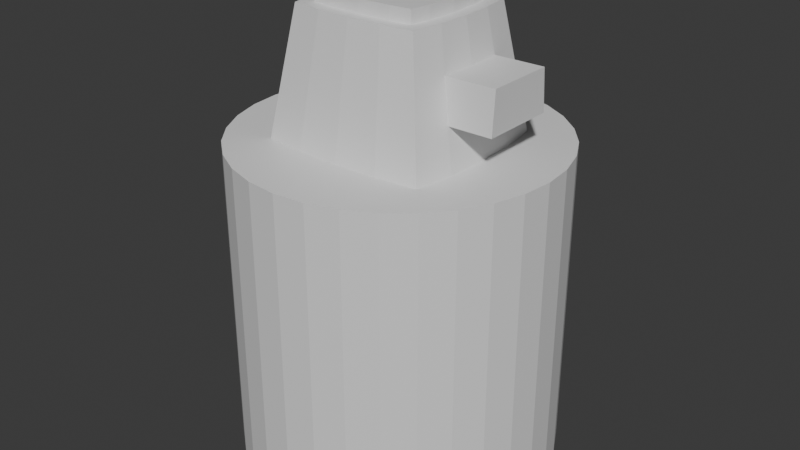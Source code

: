 # Source: CanPaint.blend  (saved by Blender 4.2.66; exported with 4.5.12 LTS)
import bpy
from mathutils import Matrix  # noqa: F401  (used for matrix-valued properties, if any)

bpy.ops.wm.read_factory_settings(use_empty=True)
scene = bpy.context.scene
scene.name = 'Scene'

# ---- collections
col_collection = bpy.data.collections.new('Collection'); scene.collection.children.link(col_collection)

# ---- materials (node trees are filled in below, after node groups)
mat_material_001 = bpy.data.materials.new('Material.001')
mat_material_002 = bpy.data.materials.new('Material.002')

# ---- material node trees
mat_material_001.use_nodes = True; mat_material_001.node_tree.nodes.clear()
_N = mat_material_001.node_tree.nodes; _L = mat_material_001.node_tree.links
n0 = _N.new('ShaderNodeBsdfPrincipled'); n0.name = 'Principled BSDF'; n0.location = (10, 300)
n1 = _N.new('ShaderNodeOutputMaterial'); n1.name = 'Material Output'; n1.location = (300, 300)
_L.new(n0.outputs[0], n1.inputs[0])
n1.is_active_output = True
mat_material_002.use_nodes = True; mat_material_002.node_tree.nodes.clear()
_N = mat_material_002.node_tree.nodes; _L = mat_material_002.node_tree.links
n0 = _N.new('ShaderNodeBsdfPrincipled'); n0.name = 'Principled BSDF'; n0.location = (10, 300)
n1 = _N.new('ShaderNodeOutputMaterial'); n1.name = 'Material Output'; n1.location = (300, 300)
_L.new(n0.outputs[0], n1.inputs[0])
n1.is_active_output = True

# ---- world
world_world = bpy.data.worlds.new('World'); scene.world = world_world
world_world.use_nodes = True; world_world.node_tree.nodes.clear()
_N = world_world.node_tree.nodes; _L = world_world.node_tree.links
n0 = _N.new('ShaderNodeOutputWorld'); n0.name = 'World Output'; n0.location = (300, 300)
n1 = _N.new('ShaderNodeBackground'); n1.name = 'Background'; n1.location = (10, 300)
n1.inputs[0].default_value = (0.05088, 0.05088, 0.05088, 1.0)
_L.new(n1.outputs[0], n0.inputs[0])
n0.is_active_output = True
world_world.color = (0.05088, 0.05088, 0.05088)
world_world.sun_shadow_jitter_overblur = 0.0

# ---- meshes
me_cylinder = bpy.data.meshes.new('Cylinder')
me_cylinder.from_pydata([(-2.212e-09, 0.1, -4.47e-08), (-2.212e-09, 0.1, 0.2), (0.01951, 0.09808, -4.47e-08), (0.01951, 0.09808, 0.2), (0.03827, 0.09239, -4.47e-08), (0.03827, 0.09239, 0.2), (0.05556, 0.08315, -4.47e-08), (0.05556, 0.08315, 0.2), (0.07071, 0.07071, -4.47e-08), (0.07071, 0.07071, 0.2), (0.08315, 0.05556, -4.47e-08), (0.08315, 0.05556, 0.2), (0.09239, 0.03827, -4.47e-08), (0.09239, 0.03827, 0.2), (0.09808, 0.01951, -4.47e-08), (0.09808, 0.01951, 0.2), (0.1, 9.313e-10, -4.47e-08), (0.1, 9.313e-10, 0.2), (0.09808, -0.01951, -4.47e-08), (0.09808, -0.01951, 0.2), (0.09239, -0.03827, -4.47e-08), (0.09239, -0.03827, 0.2), (0.08315, -0.05556, -4.47e-08), (0.08315, -0.05556, 0.2), (0.07071, -0.07071, -4.47e-08), (0.07071, -0.07071, 0.2), (0.05556, -0.08315, -4.47e-08), (0.05556, -0.08315, 0.2), (0.03827, -0.09239, -4.47e-08), (0.03827, -0.09239, 0.2), (0.01951, -0.09808, -4.47e-08), (0.01951, -0.09808, 0.2), (-2.212e-09, -0.1, -4.47e-08), (-2.212e-09, -0.1, 0.2), (-0.01951, -0.09808, -4.47e-08), (-0.01951, -0.09808, 0.2), (-0.03827, -0.09239, -4.47e-08), (-0.03827, -0.09239, 0.2), (-0.05556, -0.08315, -4.47e-08), (-0.05556, -0.08315, 0.2), (-0.07071, -0.07071, -4.47e-08), (-0.07071, -0.07071, 0.2), (-0.08315, -0.05556, -4.47e-08), (-0.08315, -0.05556, 0.2), (-0.09239, -0.03827, -4.47e-08), (-0.09239, -0.03827, 0.2), (-0.09808, -0.01951, -4.47e-08), (-0.09808, -0.01951, 0.2), (-0.1, 9.313e-10, -4.47e-08), (-0.1, 9.313e-10, 0.2), (-0.09808, 0.01951, -4.47e-08), (-0.09808, 0.01951, 0.2), (-0.09239, 0.03827, -4.47e-08), (-0.09239, 0.03827, 0.2), (-0.08315, 0.05556, -4.47e-08), (-0.08315, 0.05556, 0.2), (-0.07071, 0.07071, -4.47e-08), (-0.07071, 0.07071, 0.2), (-0.05556, 0.08315, -4.47e-08), (-0.05556, 0.08315, 0.2), (-0.03827, 0.09239, -4.47e-08), (-0.03827, 0.09239, 0.2), (-0.01951, 0.09808, -4.47e-08), (-0.01951, 0.09808, 0.2), (0.06652, 0.06533, 0.2), (0.07467, 0.045, 0.2), (0.07969, 0.02294, 0.2), (0.08139, 6.147e-09, 0.2), (0.07969, -0.02294, 0.2), (0.07467, -0.045, 0.2), (0.06652, -0.06533, 0.2), (0.04639, 0.07259, 0.2), (0.05243, 0.05, 0.2), (0.05615, 0.02549, 0.2), (0.0574, 5.402e-09, 0.2), (0.05615, -0.02549, 0.2), (0.05243, -0.05, 0.2), (0.04639, -0.07259, 0.2), (0.02382, 0.07706, 0.2), (0.02703, 0.05308, 0.2), (0.02703, -0.05308, 0.2), (0.02382, -0.07706, 0.2), (-2.212e-09, 0.07857, 0.2), (-3.702e-09, 0.05412, 0.2), (-3.702e-09, -0.05412, 0.2), (-3.702e-09, -0.07857, 0.2), (-0.02382, 0.07706, 0.2), (-0.02703, 0.05308, 0.2), (-0.02703, -0.05308, 0.2), (-0.02382, -0.07706, 0.2), (-0.04639, 0.07259, 0.2), (-0.05243, 0.05, 0.2), (-0.05615, 0.02549, 0.2), (-0.0574, 2.421e-09, 0.2), (-0.05615, -0.02549, 0.2), (-0.05243, -0.05, 0.2), (-0.04639, -0.07259, 0.2), (-0.06652, 0.06533, 0.2), (-0.07467, 0.045, 0.2), (-0.07969, 0.02294, 0.2), (-0.08139, 1.676e-09, 0.2), (-0.07969, -0.02294, 0.2), (-0.07467, -0.045, 0.2), (-0.06652, -0.06533, 0.2), (0.02013, 0.03275, 0.2774), (0.03324, 0.03116, 0.2774), (-3.828e-09, 0.03353, 0.2774), (-0.02013, 0.03275, 0.2774), (-0.03324, 0.03116, 0.2774), (0.03512, 0.01879, 0.2774), (-0.03512, 0.01879, 0.2774), (0.03605, 4.258e-09, 0.2774), (-0.03605, 2.057e-09, 0.2774), (0.03512, -0.01879, 0.2774), (-0.03512, -0.01879, 0.2774), (0.03324, -0.03116, 0.2774), (0.02013, -0.03275, 0.2774), (-3.828e-09, -0.03353, 0.2774), (-0.02013, -0.03275, 0.2774), (-0.03324, -0.03116, 0.2774), (0.02077, 0.0408, 0.2774), (0.0403, 0.03843, 0.2774), (-3.858e-09, 0.0416, 0.2774), (-0.02077, 0.0408, 0.2774), (-0.0403, 0.03843, 0.2774), (0.04316, 0.01959, 0.2774), (-0.04316, 0.01959, 0.2774), (0.04412, 4.363e-09, 0.2774), (-0.04412, 2.072e-09, 0.2774), (0.04316, -0.01959, 0.2774), (-0.04316, -0.01959, 0.2774), (0.0403, -0.03843, 0.2774), (0.02077, -0.0408, 0.2774), (-3.858e-09, -0.0416, 0.2774), (-0.02077, -0.0408, 0.2774), (-0.0403, -0.03843, 0.2774), (0.02013, 0.03275, 0.2855), (0.02229, 0.0208, 0.2855), (0.03512, 0.01879, 0.2855), (-3.828e-09, 0.03353, 0.2855), (-3.858e-09, 0.02121, 0.2855), (-0.02013, 0.03275, 0.2855), (-0.02229, 0.0208, 0.2855), (-0.03512, 0.01879, 0.2855), (0.0228, 9.269e-10, 0.2855), (0.03605, 4.258e-09, 0.2855), (-5.003e-09, 3.218e-09, 0.2855), (-0.0228, 9.269e-10, 0.2855), (-0.03605, 2.057e-09, 0.2855), (0.02229, -0.0208, 0.2855), (0.03512, -0.01879, 0.2855), (-2.713e-09, -0.02121, 0.2855), (-0.02229, -0.0208, 0.2855), (-0.03512, -0.01879, 0.2855), (0.02013, -0.03275, 0.2855), (-3.828e-09, -0.03353, 0.2855), (-0.02013, -0.03275, 0.2855), (0.03324, 0.03116, 0.2855), (-0.03324, 0.03116, 0.2855), (0.03324, -0.03116, 0.2855), (-0.03324, -0.03116, 0.2855), (0.02494, 0.04899, 0.2258), (0.02286, 0.04489, 0.2516), (-0.04839, -0.04614, 0.2258), (-0.04434, -0.04229, 0.2516), (-0.05182, -0.02352, 0.2258), (-0.04749, -0.02156, 0.2516), (-0.05298, 2.305e-09, 0.2258), (-0.04855, 2.189e-09, 0.2516), (0.04434, -0.04229, 0.2516), (0.04839, -0.04614, 0.2258), (-0.04434, 0.04229, 0.2516), (-0.04839, 0.04614, 0.2258), (-0.05182, 0.02352, 0.2258), (-0.04749, 0.02156, 0.2516), (0.04749, -0.02156, 0.2516), (0.05182, -0.02352, 0.2258), (0.04855, 4.709e-09, 0.2516), (0.05298, 5.055e-09, 0.2258), (-0.02286, -0.04489, 0.2516), (-0.02494, -0.04899, 0.2258), (0.04749, 0.02156, 0.2516), (0.05182, 0.02352, 0.2258), (0.04839, 0.04614, 0.2258), (0.04434, 0.04229, 0.2516), (-3.806e-09, 0.04577, 0.2516), (-3.754e-09, 0.04995, 0.2258), (-0.02494, 0.04899, 0.2258), (-0.02286, 0.04489, 0.2516), (-3.806e-09, -0.04577, 0.2516), (-3.754e-09, -0.04995, 0.2258), (0.02494, -0.04899, 0.2258), (0.02286, -0.04489, 0.2516), (0.07904, -0.02156, 0.2518), (0.07904, -0.02352, 0.226), (0.07904, 5.643e-09, 0.2518), (0.07904, 5.989e-09, 0.226), (0.07904, 0.02156, 0.2518), (0.07904, 0.02352, 0.226)], [], [(0, 1, 3, 2), (2, 3, 5, 4), (4, 5, 7, 6), (6, 7, 9, 8), (8, 9, 11, 10), (10, 11, 13, 12), (12, 13, 15, 14), (14, 15, 17, 16), (16, 17, 19, 18), (18, 19, 21, 20), (20, 21, 23, 22), (22, 23, 25, 24), (24, 25, 27, 26), (26, 27, 29, 28), (28, 29, 31, 30), (30, 31, 33, 32), (32, 33, 35, 34), (34, 35, 37, 36), (36, 37, 39, 38), (38, 39, 41, 40), (40, 41, 43, 42), (42, 43, 45, 44), (44, 45, 47, 46), (46, 47, 49, 48), (48, 49, 51, 50), (50, 51, 53, 52), (52, 53, 55, 54), (54, 55, 57, 56), (56, 57, 59, 58), (58, 59, 61, 60), (60, 61, 63, 62), (62, 63, 1, 0), (9, 7, 64, 11), (7, 5, 71, 64), (5, 3, 78, 71), (3, 1, 82, 78), (1, 63, 86, 82), (63, 61, 90, 86), (61, 59, 97, 90), (59, 57, 55, 97), (11, 64, 65, 13), (64, 71, 72, 65), (71, 78, 79, 72), (78, 82, 83, 79), (82, 86, 87, 83), (86, 90, 91, 87), (90, 97, 98, 91), (97, 55, 53, 98), (13, 65, 66, 15), (65, 72, 73, 66), (162, 185, 122, 120), (192, 169, 131, 132), (184, 162, 120, 121), (164, 179, 134, 135), (91, 98, 99, 92), (98, 53, 51, 99), (15, 66, 67, 17), (66, 73, 74, 67), (188, 171, 124, 123), (166, 164, 135, 130), (168, 166, 130, 128), (174, 168, 128, 126), (92, 99, 100, 93), (99, 51, 49, 100), (17, 67, 68, 19), (67, 74, 75, 68), (169, 175, 129, 131), (171, 174, 126, 124), (175, 177, 127, 129), (177, 181, 125, 127), (93, 100, 101, 94), (100, 49, 47, 101), (19, 68, 69, 21), (68, 75, 76, 69), (179, 189, 133, 134), (181, 184, 121, 125), (185, 188, 123, 122), (189, 192, 132, 133), (94, 101, 102, 95), (101, 47, 45, 102), (21, 69, 70, 23), (69, 76, 77, 70), (76, 80, 81, 77), (80, 84, 85, 81), (84, 88, 89, 85), (88, 95, 96, 89), (95, 102, 103, 96), (102, 45, 43, 103), (23, 70, 27, 25), (70, 77, 29, 27), (77, 81, 31, 29), (81, 85, 33, 31), (85, 89, 35, 33), (89, 96, 37, 35), (96, 103, 39, 37), (103, 43, 41, 39), (116, 115, 159, 154), (107, 108, 158, 141), (115, 113, 150, 159), (106, 107, 141, 139), (112, 114, 153, 148), (104, 106, 139, 136), (113, 111, 145, 150), (119, 118, 156, 160), (105, 104, 136, 157), (110, 112, 148, 143), (114, 119, 160, 153), (111, 109, 138, 145), (118, 117, 155, 156), (108, 110, 143, 158), (117, 116, 154, 155), (109, 105, 157, 138), (104, 105, 121, 120), (106, 104, 120, 122), (107, 106, 122, 123), (108, 107, 123, 124), (105, 109, 125, 121), (110, 108, 124, 126), (109, 111, 127, 125), (112, 110, 126, 128), (111, 113, 129, 127), (114, 112, 128, 130), (113, 115, 131, 129), (115, 116, 132, 131), (116, 117, 133, 132), (117, 118, 134, 133), (119, 114, 130, 135), (118, 119, 135, 134), (157, 136, 137, 138), (136, 139, 140, 137), (139, 141, 142, 140), (141, 158, 143, 142), (138, 137, 144, 145), (137, 140, 146, 144), (140, 142, 147, 146), (142, 143, 148, 147), (145, 144, 149, 150), (144, 146, 151, 149), (146, 147, 152, 151), (147, 148, 153, 152), (150, 149, 154, 159), (149, 151, 155, 154), (151, 152, 156, 155), (152, 153, 160, 156), (84, 80, 191, 190), (190, 191, 192, 189), (83, 87, 187, 186), (186, 187, 188, 185), (73, 72, 183, 182), (182, 183, 184, 181), (88, 84, 190, 180), (180, 190, 189, 179), (74, 73, 182, 178), (176, 178, 196, 194), (75, 74, 178, 176), (175, 176, 194, 193), (91, 92, 173, 172), (172, 173, 174, 171), (76, 75, 176, 170), (170, 176, 175, 169), (92, 93, 167, 173), (173, 167, 168, 174), (93, 94, 165, 167), (167, 165, 166, 168), (94, 95, 163, 165), (165, 163, 164, 166), (87, 91, 172, 187), (187, 172, 171, 188), (95, 88, 180, 163), (163, 180, 179, 164), (72, 79, 161, 183), (183, 161, 162, 184), (80, 76, 170, 191), (191, 170, 169, 192), (79, 83, 186, 161), (161, 186, 185, 162), (196, 198, 197, 195), (194, 196, 195, 193), (178, 182, 198, 196), (177, 175, 193, 195), (182, 181, 197, 198), (181, 177, 195, 197)])
me_cylinder.polygons.foreach_set('material_index', [1, 1, 1, 1, 1, 1, 1, 1, 1, 1, 1, 1, 1, 1, 1, 1, 1, 1, 1, 1, 1, 1, 1, 1, 1, 1, 1, 1, 1, 1, 1, 1, 0, 0, 0, 0, 0, 0, 0, 0, 0, 0, 0, 0, 0, 0, 0, 0, 0, 0, 0, 0, 0, 0, 0, 0, 0, 0, 0, 0, 0, 0, 0, 0, 0, 0, 0, 0, 0, 0, 0, 0, 0, 0, 0, 0, 0, 0, 0, 0, 0, 0, 0, 0, 0, 0, 0, 0, 0, 0, 0, 0, 0, 0, 0, 0, 0, 0, 0, 0, 0, 0, 0, 0, 0, 0, 0, 0, 0, 0, 0, 0, 0, 0, 0, 0, 0, 0, 0, 0, 0, 0, 0, 0, 0, 0, 0, 0, 0, 0, 0, 0, 0, 0, 0, 0, 0, 0, 0, 0, 0, 0, 0, 0, 0, 0, 0, 0, 0, 0, 0, 0, 0, 0, 0, 0, 0, 0, 0, 0, 0, 0, 0, 0, 0, 0, 0, 0, 0, 0, 0, 0, 0, 0, 0, 0, 0, 0, 0, 0, 0, 0])
_uv = me_cylinder.uv_layers.new(name='UVMap')
_uv.uv.foreach_set('vector', [0.9962, 0.003815, 0.9962, 0.385, 0.9588, 0.385, 0.9588, 0.003815, 0.9588, 0.003815, 0.9588, 0.385, 0.9215, 0.385, 0.9215, 0.003815, 0.9215, 0.003815, 0.9215, 0.385, 0.8841, 0.385, 0.8841, 0.003815, 0.8841, 0.003815, 0.8841, 0.385, 0.8467, 0.385, 0.8467, 0.003815, 0.8467, 0.003815, 0.8467, 0.385, 0.8094, 0.385, 0.8094, 0.003815, 0.8094, 0.003815, 0.8094, 0.385, 0.772, 0.385, 0.772, 0.003815, 0.772, 0.003815, 0.772, 0.385, 0.7347, 0.385, 0.7347, 0.003815, 0.7347, 0.003815, 0.7347, 0.385, 0.6973, 0.385, 0.6973, 0.003815, 0.6897, 0.003815, 0.6897, 0.385, 0.6523, 0.385, 0.6523, 0.003815, 0.6523, 0.003815, 0.6523, 0.385, 0.6149, 0.385, 0.6149, 0.003815, 0.6149, 0.003815, 0.6149, 0.385, 0.5776, 0.385, 0.5776, 0.003815, 0.5776, 0.003815, 0.5776, 0.385, 0.5402, 0.385, 0.5402, 0.003815, 0.5402, 0.003815, 0.5402, 0.385, 0.5029, 0.385, 0.5029, 0.003815, 0.5029, 0.003815, 0.5029, 0.385, 0.4655, 0.385, 0.4655, 0.003815, 0.4655, 0.003815, 0.4655, 0.385, 0.4281, 0.385, 0.4281, 0.003815, 0.4281, 0.003815, 0.4281, 0.385, 0.3908, 0.385, 0.3908, 0.003815, 0.6897, 0.3926, 0.6897, 0.7738, 0.6523, 0.7738, 0.6523, 0.3926, 0.6523, 0.3926, 0.6523, 0.7738, 0.6149, 0.7738, 0.6149, 0.3926, 0.6149, 0.3926, 0.6149, 0.7738, 0.5776, 0.7738, 0.5776, 0.3926, 0.5776, 0.3926, 0.5776, 0.7738, 0.5402, 0.7738, 0.5402, 0.3926, 0.5402, 0.3926, 0.5402, 0.7738, 0.5029, 0.7738, 0.5029, 0.3926, 0.5029, 0.3926, 0.5029, 0.7738, 0.4655, 0.7738, 0.4655, 0.3926, 0.4655, 0.3926, 0.4655, 0.7738, 0.4281, 0.7738, 0.4281, 0.3926, 0.4281, 0.3926, 0.4281, 0.7738, 0.3908, 0.7738, 0.3908, 0.3926, 0.3027, 0.3908, 0.3027, 0.7719, 0.2653, 0.7719, 0.2653, 0.3908, 0.2653, 0.3908, 0.2653, 0.7719, 0.228, 0.7719, 0.228, 0.3908, 0.228, 0.3908, 0.228, 0.7719, 0.1906, 0.7719, 0.1906, 0.3908, 0.1906, 0.3908, 0.1906, 0.7719, 0.1533, 0.7719, 0.1533, 0.3908, 0.1533, 0.3908, 0.1533, 0.7719, 0.1159, 0.7719, 0.1159, 0.3908, 0.1159, 0.3908, 0.1159, 0.7719, 0.07854, 0.7719, 0.07854, 0.3908, 0.07854, 0.3908, 0.07854, 0.7719, 0.04118, 0.7719, 0.04118, 0.3908, 0.04118, 0.3908, 0.04118, 0.7719, 0.003815, 0.7719, 0.003815, 0.3908, 0.3759, 0.1382, 0.3831, 0.1748, 0.3631, 0.1404, 0.3616, 0.1036, 0.3831, 0.1748, 0.3831, 0.2122, 0.3572, 0.1807, 0.3631, 0.1404, 0.3831, 0.2122, 0.3759, 0.2488, 0.3444, 0.2227, 0.3572, 0.1807, 0.3759, 0.2488, 0.3616, 0.2833, 0.3255, 0.2641, 0.3444, 0.2227, 0.3616, 0.2833, 0.3408, 0.3144, 0.3016, 0.3028, 0.3255, 0.2641, 0.3408, 0.3144, 0.3144, 0.3408, 0.2738, 0.3367, 0.3016, 0.3028, 0.3144, 0.3408, 0.2833, 0.3616, 0.2435, 0.364, 0.2738, 0.3367, 0.2833, 0.3616, 0.2488, 0.3759, 0.2122, 0.3831, 0.2435, 0.364, 0.3616, 0.1036, 0.3631, 0.1404, 0.3362, 0.1084, 0.3408, 0.07258, 0.3631, 0.1404, 0.3572, 0.1807, 0.3246, 0.1503, 0.3362, 0.1084, 0.3572, 0.1807, 0.3444, 0.2227, 0.307, 0.1957, 0.3246, 0.1503, 0.3444, 0.2227, 0.3255, 0.2641, 0.2844, 0.2421, 0.307, 0.1957, 0.3255, 0.2641, 0.3016, 0.3028, 0.2584, 0.2866, 0.2844, 0.2421, 0.3016, 0.3028, 0.2738, 0.3367, 0.2304, 0.3265, 0.2584, 0.2866, 0.2738, 0.3367, 0.2435, 0.364, 0.202, 0.3594, 0.2304, 0.3265, 0.2435, 0.364, 0.2122, 0.3831, 0.1748, 0.3831, 0.202, 0.3594, 0.3408, 0.07258, 0.3362, 0.1084, 0.3036, 0.08014, 0.3144, 0.04616, 0.3362, 0.1084, 0.3246, 0.1503, 0.2868, 0.122, 0.3036, 0.08014, 0.7478, 0.6576, 0.7481, 0.7012, 0.6983, 0.7012, 0.698, 0.6615, 0.7478, 0.5365, 0.747, 0.5778, 0.6973, 0.57, 0.698, 0.5325, 0.747, 0.6163, 0.7478, 0.6576, 0.698, 0.6615, 0.6973, 0.6241, 0.747, 0.4081, 0.7478, 0.4493, 0.698, 0.4533, 0.6973, 0.4158, 0.2304, 0.3265, 0.202, 0.3594, 0.1604, 0.348, 0.1859, 0.3108, 0.202, 0.3594, 0.1748, 0.3831, 0.1382, 0.3759, 0.1604, 0.348, 0.3144, 0.04616, 0.3036, 0.08014, 0.2666, 0.05668, 0.2833, 0.0254, 0.3036, 0.08014, 0.2868, 0.122, 0.2451, 0.097, 0.2666, 0.05668, 0.7478, 0.7448, 0.747, 0.786, 0.6973, 0.7783, 0.698, 0.7408, 0.2132, 0.9166, 0.2122, 0.9565, 0.1624, 0.9491, 0.1633, 0.9128, 0.2135, 0.8754, 0.2132, 0.9166, 0.1633, 0.9128, 0.1636, 0.8754, 0.2132, 0.8343, 0.2135, 0.8754, 0.1636, 0.8754, 0.1633, 0.8381, 0.1859, 0.3108, 0.1604, 0.348, 0.1204, 0.3303, 0.1419, 0.29, 0.1604, 0.348, 0.1382, 0.3759, 0.1036, 0.3616, 0.1204, 0.3303, 0.2833, 0.0254, 0.2666, 0.05668, 0.2265, 0.03892, 0.2488, 0.0111, 0.2666, 0.05668, 0.2451, 0.097, 0.2011, 0.07621, 0.2265, 0.03892, 0.05359, 0.7944, 0.05462, 0.8343, 0.004749, 0.8381, 0.003815, 0.8018, 0.2122, 0.7944, 0.2132, 0.8343, 0.1633, 0.8381, 0.1624, 0.8018, 0.05462, 0.8343, 0.05496, 0.8754, 0.00506, 0.8754, 0.004749, 0.8381, 0.05496, 0.8754, 0.05462, 0.9166, 0.004749, 0.9128, 0.00506, 0.8754, 0.1419, 0.29, 0.1204, 0.3303, 0.08333, 0.3068, 0.1002, 0.265, 0.1204, 0.3303, 0.1036, 0.3616, 0.07258, 0.3408, 0.08333, 0.3068, 0.2488, 0.0111, 0.2265, 0.03892, 0.1849, 0.02754, 0.2122, 0.003815, 0.2265, 0.03892, 0.2011, 0.07621, 0.1565, 0.06044, 0.1849, 0.02754, 0.7478, 0.4493, 0.7481, 0.4929, 0.6983, 0.4929, 0.698, 0.4533, 0.05462, 0.9166, 0.05359, 0.9565, 0.003815, 0.9491, 0.004749, 0.9128, 0.7481, 0.7012, 0.7478, 0.7448, 0.698, 0.7408, 0.6983, 0.7012, 0.7481, 0.4929, 0.7478, 0.5365, 0.698, 0.5325, 0.6983, 0.4929, 0.1002, 0.265, 0.08333, 0.3068, 0.05076, 0.2786, 0.06234, 0.2367, 0.08333, 0.3068, 0.07258, 0.3408, 0.04616, 0.3144, 0.05076, 0.2786, 0.2122, 0.003815, 0.1849, 0.02754, 0.1434, 0.02297, 0.1748, 0.003815, 0.1849, 0.02754, 0.1565, 0.06044, 0.1132, 0.05029, 0.1434, 0.02297, 0.1565, 0.06044, 0.1285, 0.1004, 0.08536, 0.08421, 0.1132, 0.05029, 0.1285, 0.1004, 0.1025, 0.1449, 0.06142, 0.1229, 0.08536, 0.08421, 0.1025, 0.1449, 0.07998, 0.1912, 0.04256, 0.1643, 0.06142, 0.1229, 0.07998, 0.1912, 0.06234, 0.2367, 0.02979, 0.2062, 0.04256, 0.1643, 0.06234, 0.2367, 0.05076, 0.2786, 0.02391, 0.2466, 0.02979, 0.2062, 0.05076, 0.2786, 0.04616, 0.3144, 0.0254, 0.2833, 0.02391, 0.2466, 0.1748, 0.003815, 0.1434, 0.02297, 0.1036, 0.0254, 0.1382, 0.0111, 0.1434, 0.02297, 0.1132, 0.05029, 0.07258, 0.04616, 0.1036, 0.0254, 0.1132, 0.05029, 0.08536, 0.08421, 0.04616, 0.07258, 0.07258, 0.04616, 0.08536, 0.08421, 0.06142, 0.1229, 0.0254, 0.1036, 0.04616, 0.07258, 0.06142, 0.1229, 0.04256, 0.1643, 0.0111, 0.1382, 0.0254, 0.1036, 0.04256, 0.1643, 0.02979, 0.2062, 0.003815, 0.1748, 0.0111, 0.1382, 0.02979, 0.2062, 0.02391, 0.2466, 0.003815, 0.2122, 0.003815, 0.1748, 0.02391, 0.2466, 0.0254, 0.2833, 0.0111, 0.2488, 0.003815, 0.2122, 0.3809, 0.4927, 0.3809, 0.5179, 0.3654, 0.5179, 0.3654, 0.4927, 0.3825, 0.654, 0.3825, 0.6792, 0.3671, 0.6792, 0.3671, 0.654, 0.3671, 0.8062, 0.3671, 0.7823, 0.3825, 0.7823, 0.3825, 0.8062, 0.3825, 0.6156, 0.3825, 0.654, 0.3671, 0.654, 0.3671, 0.6156, 0.3542, 0.7658, 0.3542, 0.8017, 0.3387, 0.8017, 0.3387, 0.7658, 0.3825, 0.5772, 0.3825, 0.6156, 0.3671, 0.6156, 0.3671, 0.5772, 0.3671, 0.7823, 0.3671, 0.7465, 0.3825, 0.7465, 0.3825, 0.7823, 0.3809, 0.3908, 0.3809, 0.4159, 0.3654, 0.4159, 0.3654, 0.3908, 0.3825, 0.552, 0.3825, 0.5772, 0.3671, 0.5772, 0.3671, 0.552, 0.3542, 0.73, 0.3542, 0.7658, 0.3387, 0.7658, 0.3387, 0.73, 0.3542, 0.8017, 0.3542, 0.8256, 0.3387, 0.8256, 0.3387, 0.8017, 0.3671, 0.7465, 0.3671, 0.7106, 0.3825, 0.7106, 0.3825, 0.7465, 0.3809, 0.4159, 0.3809, 0.4543, 0.3654, 0.4543, 0.3654, 0.4159, 0.3542, 0.7061, 0.3542, 0.73, 0.3387, 0.73, 0.3387, 0.7061, 0.3809, 0.4543, 0.3809, 0.4927, 0.3654, 0.4927, 0.3654, 0.4543, 0.3671, 0.7106, 0.3671, 0.6868, 0.3825, 0.6868, 0.3825, 0.7106, 0.3134, 0.4292, 0.3103, 0.4042, 0.3242, 0.3908, 0.3287, 0.428, 0.3148, 0.4676, 0.3134, 0.4292, 0.3287, 0.428, 0.3302, 0.4676, 0.3134, 0.506, 0.3148, 0.4676, 0.3302, 0.4676, 0.3287, 0.5072, 0.3103, 0.5309, 0.3134, 0.506, 0.3287, 0.5072, 0.3242, 0.5444, 0.3387, 0.6847, 0.3423, 0.6611, 0.3576, 0.6626, 0.3521, 0.6985, 0.3139, 0.5895, 0.3103, 0.5659, 0.3238, 0.552, 0.3292, 0.5879, 0.3423, 0.6611, 0.344, 0.6253, 0.3594, 0.6253, 0.3576, 0.6626, 0.3157, 0.6253, 0.3139, 0.5895, 0.3292, 0.5879, 0.3311, 0.6253, 0.344, 0.6253, 0.3423, 0.5895, 0.3576, 0.5879, 0.3594, 0.6253, 0.3139, 0.6611, 0.3157, 0.6253, 0.3311, 0.6253, 0.3292, 0.6626, 0.3423, 0.5895, 0.3387, 0.5659, 0.3521, 0.552, 0.3576, 0.5879, 0.3379, 0.5309, 0.3409, 0.506, 0.3562, 0.5072, 0.3517, 0.5444, 0.3409, 0.506, 0.3424, 0.4676, 0.3577, 0.4676, 0.3562, 0.5072, 0.3424, 0.4676, 0.3409, 0.4292, 0.3562, 0.428, 0.3577, 0.4676, 0.3103, 0.6847, 0.3139, 0.6611, 0.3292, 0.6626, 0.3238, 0.6985, 0.3409, 0.4292, 0.3379, 0.4042, 0.3517, 0.3908, 0.3562, 0.428, 0.8229, 0.8167, 0.825, 0.8418, 0.8024, 0.8368, 0.7995, 0.8122, 0.825, 0.8418, 0.825, 0.8802, 0.8015, 0.8793, 0.8024, 0.8368, 0.825, 0.8802, 0.822, 0.9185, 0.7991, 0.9217, 0.8015, 0.8793, 0.822, 0.9185, 0.8181, 0.9433, 0.7944, 0.946, 0.7991, 0.9217, 0.7995, 0.8122, 0.8024, 0.8368, 0.7628, 0.8343, 0.7638, 0.8091, 0.8024, 0.8368, 0.8015, 0.8793, 0.7611, 0.8777, 0.7628, 0.8343, 0.8015, 0.8793, 0.7991, 0.9217, 0.7595, 0.9212, 0.7611, 0.8777, 0.7991, 0.9217, 0.7944, 0.946, 0.7585, 0.9464, 0.7595, 0.9212, 0.7638, 0.8091, 0.7628, 0.8343, 0.7232, 0.8338, 0.7279, 0.8095, 0.7628, 0.8343, 0.7611, 0.8777, 0.7208, 0.8762, 0.7232, 0.8338, 0.7611, 0.8777, 0.7595, 0.9212, 0.7199, 0.9187, 0.7208, 0.8762, 0.7595, 0.9212, 0.7585, 0.9464, 0.7228, 0.9432, 0.7199, 0.9187, 0.7279, 0.8095, 0.7232, 0.8338, 0.7002, 0.837, 0.7042, 0.8121, 0.7232, 0.8338, 0.7208, 0.8762, 0.6973, 0.8753, 0.7002, 0.837, 0.7208, 0.8762, 0.7199, 0.9187, 0.6973, 0.9137, 0.6973, 0.8753, 0.7199, 0.9187, 0.7228, 0.9432, 0.6994, 0.9388, 0.6973, 0.9137, 0.8477, 0.4929, 0.8474, 0.5445, 0.7976, 0.5405, 0.7979, 0.4929, 0.7979, 0.4929, 0.7976, 0.5405, 0.7478, 0.5365, 0.7481, 0.4929, 0.8477, 0.7012, 0.8474, 0.7527, 0.7976, 0.7487, 0.7979, 0.7012, 0.7979, 0.7012, 0.7976, 0.7487, 0.7478, 0.7448, 0.7481, 0.7012, 0.1544, 0.9241, 0.1531, 0.9713, 0.1034, 0.9639, 0.1045, 0.9203, 0.1045, 0.9203, 0.1034, 0.9639, 0.05359, 0.9565, 0.05462, 0.9166, 0.8474, 0.4414, 0.8477, 0.4929, 0.7979, 0.4929, 0.7976, 0.4453, 0.7976, 0.4453, 0.7979, 0.4929, 0.7481, 0.4929, 0.7478, 0.4493, 0.1548, 0.8754, 0.1544, 0.9241, 0.1045, 0.9203, 0.1049, 0.8754, 0.3908, 0.8469, 0.423, 0.8157, 0.4593, 0.8496, 0.4287, 0.8823, 0.1544, 0.8268, 0.1548, 0.8754, 0.1049, 0.8754, 0.1045, 0.8306, 0.4292, 0.9598, 0.3959, 0.9226, 0.4287, 0.8823, 0.4672, 0.9132, 0.3117, 0.7796, 0.3129, 0.8268, 0.2631, 0.8306, 0.262, 0.787, 0.262, 0.787, 0.2631, 0.8306, 0.2132, 0.8343, 0.2122, 0.7944, 0.1531, 0.7796, 0.1544, 0.8268, 0.1045, 0.8306, 0.1034, 0.787, 0.1034, 0.787, 0.1045, 0.8306, 0.05462, 0.8343, 0.05359, 0.7944, 0.3129, 0.8268, 0.3134, 0.8754, 0.2634, 0.8754, 0.2631, 0.8306, 0.2631, 0.8306, 0.2634, 0.8754, 0.2135, 0.8754, 0.2132, 0.8343, 0.3134, 0.8754, 0.3129, 0.9241, 0.2631, 0.9203, 0.2634, 0.8754, 0.2634, 0.8754, 0.2631, 0.9203, 0.2132, 0.9166, 0.2135, 0.8754, 0.3129, 0.9241, 0.3117, 0.9713, 0.262, 0.9639, 0.2631, 0.9203, 0.2631, 0.9203, 0.262, 0.9639, 0.2122, 0.9565, 0.2132, 0.9166, 0.8474, 0.7527, 0.8465, 0.8015, 0.7967, 0.7937, 0.7976, 0.7487, 0.7976, 0.7487, 0.7967, 0.7937, 0.747, 0.786, 0.7478, 0.7448, 0.8465, 0.3926, 0.8474, 0.4414, 0.7976, 0.4453, 0.7967, 0.4003, 0.7967, 0.4003, 0.7976, 0.4453, 0.7478, 0.4493, 0.747, 0.4081, 0.8465, 0.6009, 0.8474, 0.6496, 0.7976, 0.6536, 0.7967, 0.6086, 0.7967, 0.6086, 0.7976, 0.6536, 0.7478, 0.6576, 0.747, 0.6163, 0.8474, 0.5445, 0.8465, 0.5932, 0.7967, 0.5855, 0.7976, 0.5405, 0.7976, 0.5405, 0.7967, 0.5855, 0.747, 0.5778, 0.7478, 0.5365, 0.8474, 0.6496, 0.8477, 0.7012, 0.7979, 0.7012, 0.7976, 0.6536, 0.7976, 0.6536, 0.7979, 0.7012, 0.7481, 0.7012, 0.7478, 0.6576, 0.4593, 0.8496, 0.4899, 0.8168, 0.5233, 0.8532, 0.4952, 0.8832, 0.4287, 0.8823, 0.4593, 0.8496, 0.4952, 0.8832, 0.4672, 0.9132, 0.423, 0.8157, 0.452, 0.7814, 0.4899, 0.8168, 0.4593, 0.8496, 0.5377, 0.9228, 0.5111, 0.9542, 0.4672, 0.9132, 0.4952, 0.8832, 0.5278, 0.7814, 0.5673, 0.8121, 0.5233, 0.8532, 0.4899, 0.8168, 0.5672, 0.8942, 0.5377, 0.9228, 0.4952, 0.8832, 0.5233, 0.8532])
me_cylinder.materials.append(mat_material_001)
me_cylinder.materials.append(mat_material_002)
me_cylinder.update()

# ---- objects
ob_cylinder = bpy.data.objects.new('Cylinder', me_cylinder)

# ---- transforms, parenting, visibility, modifiers, constraints
ob_cylinder.location = (0.0, 0.0, 0.0)

# ---- collection membership
col_collection.objects.link(ob_cylinder)

# ---- scene / render settings (as saved in the file)
scene.frame_start = 1; scene.frame_end = 250; scene.frame_set(1)
scene.render.engine = 'BLENDER_EEVEE_NEXT'
bpy.context.view_layer.update()

# ---- added for rendering (the .blend has no active camera and no usable light): camera, sun
cam_auto = bpy.data.cameras.new('AutoCamera')
cam_auto.lens = 50.0
cam_auto.sensor_width = 36.0
cam_auto.clip_end = 1000.0
ob_auto_camera = bpy.data.objects.new('AutoCamera', cam_auto)
scene.collection.objects.link(ob_auto_camera)
ob_auto_camera.location = (0.371859, -0.446231, 0.440257)
ob_auto_camera.rotation_euler = (1.09748, -7.21219e-08, 0.694738)
scene.camera = ob_auto_camera
light_auto_sun = bpy.data.lights.new('AutoSun', 'SUN')
light_auto_sun.energy = 3.0
light_auto_sun.angle = 0.0523599
ob_auto_sun = bpy.data.objects.new('AutoSun', light_auto_sun)
scene.collection.objects.link(ob_auto_sun)
ob_auto_sun.rotation_euler = (0.872665, 0.174533, 0.523599)
bpy.context.view_layer.update()
